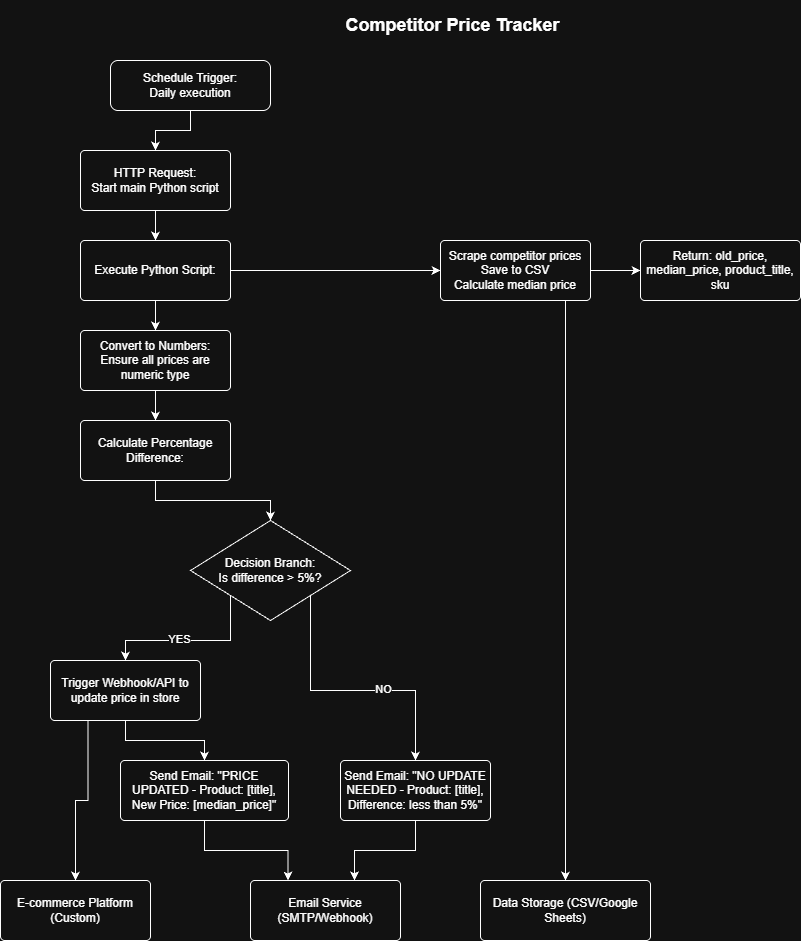

The diagram above was exported from draw.io. Its source (the exported page's mxGraphModel, read from the mxfile embedded in the PNG):
<mxGraphModel dx="2985" dy="937" grid="1" gridSize="10" guides="1" tooltips="1" connect="1" arrows="1" fold="1" page="1" pageScale="1" pageWidth="850" pageHeight="1100" math="0" shadow="0">
  <root>
    <mxCell id="0" />
    <mxCell id="1" parent="0" />
    <mxCell id="PtaYeadD69xGT2GchOEk-19" edge="1" parent="1" source="LKItar0yVzLfPO5cqeim-1" style="edgeStyle=orthogonalEdgeStyle;rounded=0;orthogonalLoop=1;jettySize=auto;html=1;" target="PtaYeadD69xGT2GchOEk-4">
      <mxGeometry relative="1" as="geometry" />
    </mxCell>
    <mxCell id="LKItar0yVzLfPO5cqeim-1" parent="1" style="rounded=1;whiteSpace=wrap;html=1;align=center;" value="&lt;div style=&quot;&quot;&gt;&lt;div&gt;Schedule Trigger:&lt;/div&gt;&lt;div&gt;Daily execution&lt;/div&gt;&lt;/div&gt;" vertex="1">
      <mxGeometry height="50" width="160" x="-50" y="60" as="geometry" />
    </mxCell>
    <mxCell id="LKItar0yVzLfPO5cqeim-27" parent="1" style="text;html=1;whiteSpace=wrap;strokeColor=none;fillColor=none;align=center;verticalAlign=middle;rounded=0;" value="&lt;div class=&quot;container&quot;&gt;&lt;div class=&quot;markdown markdown-main-panel stronger enable-updated-hr-color&quot; id=&quot;model-response-message-contentr_43645ac56f86afd8&quot; aria-live=&quot;polite&quot; aria-busy=&quot;false&quot; dir=&quot;ltr&quot; style=&quot;--animation-duration: 400ms; --fade-animation-function: linear;&quot;&gt;&lt;p data-path-to-node=&quot;2&quot;&gt;&lt;span style=&quot;font-size: 18px;&quot;&gt;&lt;b&gt;Competitor Price Tracker&amp;nbsp;&lt;/b&gt;&lt;/span&gt;&lt;/p&gt;&lt;/div&gt;&lt;/div&gt;" vertex="1">
      <mxGeometry height="50" width="430" x="80" as="geometry" />
    </mxCell>
    <mxCell id="PtaYeadD69xGT2GchOEk-20" edge="1" parent="1" source="PtaYeadD69xGT2GchOEk-4" style="edgeStyle=orthogonalEdgeStyle;rounded=0;orthogonalLoop=1;jettySize=auto;html=1;entryX=0.5;entryY=0;entryDx=0;entryDy=0;" target="PtaYeadD69xGT2GchOEk-5">
      <mxGeometry relative="1" as="geometry" />
    </mxCell>
    <mxCell id="PtaYeadD69xGT2GchOEk-4" parent="1" style="rounded=1;whiteSpace=wrap;html=1;align=center;arcSize=7;" value="HTTP Request:&lt;br&gt;Start main Python script" vertex="1">
      <mxGeometry height="60" width="150" x="-80" y="150" as="geometry" />
    </mxCell>
    <mxCell id="PtaYeadD69xGT2GchOEk-21" edge="1" parent="1" source="PtaYeadD69xGT2GchOEk-5" style="edgeStyle=orthogonalEdgeStyle;rounded=0;orthogonalLoop=1;jettySize=auto;html=1;" target="PtaYeadD69xGT2GchOEk-8">
      <mxGeometry relative="1" as="geometry" />
    </mxCell>
    <mxCell id="PtaYeadD69xGT2GchOEk-28" edge="1" parent="1" source="PtaYeadD69xGT2GchOEk-5" style="edgeStyle=orthogonalEdgeStyle;rounded=0;orthogonalLoop=1;jettySize=auto;html=1;entryX=0;entryY=0.5;entryDx=0;entryDy=0;" target="PtaYeadD69xGT2GchOEk-6">
      <mxGeometry relative="1" as="geometry" />
    </mxCell>
    <mxCell id="PtaYeadD69xGT2GchOEk-5" parent="1" style="rounded=1;whiteSpace=wrap;html=1;align=center;arcSize=7;" value="&lt;div&gt;Execute Python Script:&lt;/div&gt;" vertex="1">
      <mxGeometry height="60" width="150" x="-80" y="240" as="geometry" />
    </mxCell>
    <mxCell id="PtaYeadD69xGT2GchOEk-29" edge="1" parent="1" source="PtaYeadD69xGT2GchOEk-6" style="edgeStyle=orthogonalEdgeStyle;rounded=0;orthogonalLoop=1;jettySize=auto;html=1;entryX=0;entryY=0.5;entryDx=0;entryDy=0;" target="PtaYeadD69xGT2GchOEk-7">
      <mxGeometry relative="1" as="geometry" />
    </mxCell>
    <mxCell id="PtaYeadD69xGT2GchOEk-31" edge="1" parent="1" source="PtaYeadD69xGT2GchOEk-6" style="edgeStyle=orthogonalEdgeStyle;rounded=0;orthogonalLoop=1;jettySize=auto;html=1;entryX=0.5;entryY=0;entryDx=0;entryDy=0;" target="PtaYeadD69xGT2GchOEk-17">
      <mxGeometry relative="1" as="geometry">
        <Array as="points">
          <mxPoint x="405" y="450" />
          <mxPoint x="405" y="450" />
        </Array>
      </mxGeometry>
    </mxCell>
    <mxCell id="PtaYeadD69xGT2GchOEk-6" parent="1" style="rounded=1;whiteSpace=wrap;html=1;align=center;arcSize=7;" value="&lt;div style=&quot;&quot;&gt;Scrape competitor prices&lt;/div&gt;&lt;div&gt;Save to CSV&lt;/div&gt;&lt;div&gt;Calculate median price&lt;/div&gt;" vertex="1">
      <mxGeometry height="60" width="150" x="280" y="240" as="geometry" />
    </mxCell>
    <mxCell id="PtaYeadD69xGT2GchOEk-7" parent="1" style="rounded=1;whiteSpace=wrap;html=1;align=center;arcSize=7;" value="&lt;div&gt;Return: old_price, median_price, product_title, sku&lt;/div&gt;" vertex="1">
      <mxGeometry height="60" width="160" x="480" y="240" as="geometry" />
    </mxCell>
    <mxCell id="PtaYeadD69xGT2GchOEk-18" edge="1" parent="1" source="PtaYeadD69xGT2GchOEk-8" style="edgeStyle=orthogonalEdgeStyle;rounded=0;orthogonalLoop=1;jettySize=auto;html=1;" target="PtaYeadD69xGT2GchOEk-10" value="">
      <mxGeometry relative="1" as="geometry" />
    </mxCell>
    <mxCell id="PtaYeadD69xGT2GchOEk-8" parent="1" style="rounded=1;whiteSpace=wrap;html=1;align=center;arcSize=7;" value="Convert to Numbers:&lt;br&gt;Ensure all prices are numeric type" vertex="1">
      <mxGeometry height="60" width="150" x="-80" y="330" as="geometry" />
    </mxCell>
    <mxCell id="PtaYeadD69xGT2GchOEk-22" edge="1" parent="1" source="PtaYeadD69xGT2GchOEk-10" style="edgeStyle=orthogonalEdgeStyle;rounded=0;orthogonalLoop=1;jettySize=auto;html=1;" target="PtaYeadD69xGT2GchOEk-11">
      <mxGeometry relative="1" as="geometry" />
    </mxCell>
    <mxCell id="PtaYeadD69xGT2GchOEk-10" parent="1" style="rounded=1;whiteSpace=wrap;html=1;align=center;arcSize=7;" value="&lt;div&gt;Calculate Percentage Difference:&lt;/div&gt;" vertex="1">
      <mxGeometry height="60" width="150" x="-80" y="420" as="geometry" />
    </mxCell>
    <mxCell id="PtaYeadD69xGT2GchOEk-23" edge="1" parent="1" source="PtaYeadD69xGT2GchOEk-11" style="edgeStyle=orthogonalEdgeStyle;rounded=0;orthogonalLoop=1;jettySize=auto;html=1;exitX=0;exitY=1;exitDx=0;exitDy=0;entryX=0.5;entryY=0;entryDx=0;entryDy=0;" target="PtaYeadD69xGT2GchOEk-12">
      <mxGeometry relative="1" as="geometry" />
    </mxCell>
    <mxCell id="PtaYeadD69xGT2GchOEk-26" connectable="0" parent="PtaYeadD69xGT2GchOEk-23" style="edgeLabel;html=1;align=center;verticalAlign=middle;resizable=0;points=[];" value="YES" vertex="1">
      <mxGeometry relative="1" x="0.145" y="-2" as="geometry">
        <mxPoint as="offset" />
      </mxGeometry>
    </mxCell>
    <mxCell id="PtaYeadD69xGT2GchOEk-24" edge="1" parent="1" source="PtaYeadD69xGT2GchOEk-11" style="edgeStyle=orthogonalEdgeStyle;rounded=0;orthogonalLoop=1;jettySize=auto;html=1;exitX=1;exitY=1;exitDx=0;exitDy=0;" target="PtaYeadD69xGT2GchOEk-14">
      <mxGeometry relative="1" as="geometry" />
    </mxCell>
    <mxCell id="PtaYeadD69xGT2GchOEk-25" connectable="0" parent="PtaYeadD69xGT2GchOEk-24" style="edgeLabel;html=1;align=center;verticalAlign=middle;resizable=0;points=[];" value="NO" vertex="1">
      <mxGeometry relative="1" x="0.2314" y="2" as="geometry">
        <mxPoint as="offset" />
      </mxGeometry>
    </mxCell>
    <mxCell id="PtaYeadD69xGT2GchOEk-11" parent="1" style="rhombus;whiteSpace=wrap;html=1;" value="Decision Branch:&#10;Is difference &gt; 5%?" vertex="1">
      <mxGeometry height="100" width="160" x="30" y="520" as="geometry" />
    </mxCell>
    <mxCell id="PtaYeadD69xGT2GchOEk-27" edge="1" parent="1" source="PtaYeadD69xGT2GchOEk-12" style="edgeStyle=orthogonalEdgeStyle;rounded=0;orthogonalLoop=1;jettySize=auto;html=1;" target="PtaYeadD69xGT2GchOEk-13">
      <mxGeometry relative="1" as="geometry" />
    </mxCell>
    <mxCell id="PtaYeadD69xGT2GchOEk-34" edge="1" parent="1" source="PtaYeadD69xGT2GchOEk-12" style="edgeStyle=orthogonalEdgeStyle;rounded=0;orthogonalLoop=1;jettySize=auto;html=1;exitX=0.25;exitY=1;exitDx=0;exitDy=0;entryX=0.5;entryY=0;entryDx=0;entryDy=0;" target="PtaYeadD69xGT2GchOEk-15">
      <mxGeometry relative="1" as="geometry" />
    </mxCell>
    <mxCell id="PtaYeadD69xGT2GchOEk-12" parent="1" style="rounded=1;whiteSpace=wrap;html=1;align=center;arcSize=7;" value="Trigger Webhook/API to update price in store" vertex="1">
      <mxGeometry height="60" width="150" x="-110" y="660" as="geometry" />
    </mxCell>
    <mxCell id="PtaYeadD69xGT2GchOEk-32" edge="1" parent="1" source="PtaYeadD69xGT2GchOEk-13" style="edgeStyle=orthogonalEdgeStyle;rounded=0;orthogonalLoop=1;jettySize=auto;html=1;entryX=0.25;entryY=0;entryDx=0;entryDy=0;" target="PtaYeadD69xGT2GchOEk-16">
      <mxGeometry relative="1" as="geometry" />
    </mxCell>
    <mxCell id="PtaYeadD69xGT2GchOEk-13" parent="1" style="rounded=1;whiteSpace=wrap;html=1;align=center;arcSize=7;" value="Send Email: &quot;PRICE UPDATED - Product: [title], New Price: [median_price]&quot;" vertex="1">
      <mxGeometry height="60" width="168" x="-40" y="760" as="geometry" />
    </mxCell>
    <mxCell id="PtaYeadD69xGT2GchOEk-14" parent="1" style="rounded=1;whiteSpace=wrap;html=1;align=center;arcSize=7;" value="Send Email: &quot;NO UPDATE NEEDED - Product: [title], Difference: less than 5%&quot;" vertex="1">
      <mxGeometry height="60" width="150" x="180" y="760" as="geometry" />
    </mxCell>
    <mxCell id="PtaYeadD69xGT2GchOEk-15" parent="1" style="rounded=1;whiteSpace=wrap;html=1;align=center;arcSize=7;" value="E-commerce Platform (Custom)" vertex="1">
      <mxGeometry height="60" width="150" x="-160" y="880" as="geometry" />
    </mxCell>
    <mxCell id="PtaYeadD69xGT2GchOEk-16" parent="1" style="rounded=1;whiteSpace=wrap;html=1;align=center;arcSize=7;" value="Email Service (SMTP/Webhook)" vertex="1">
      <mxGeometry height="60" width="150" x="90" y="880" as="geometry" />
    </mxCell>
    <mxCell id="PtaYeadD69xGT2GchOEk-17" parent="1" style="rounded=1;whiteSpace=wrap;html=1;align=center;arcSize=7;" value="Data Storage (CSV/Google Sheets)" vertex="1">
      <mxGeometry height="60" width="170" x="320" y="880" as="geometry" />
    </mxCell>
    <mxCell id="PtaYeadD69xGT2GchOEk-33" edge="1" parent="1" source="PtaYeadD69xGT2GchOEk-14" style="edgeStyle=orthogonalEdgeStyle;rounded=0;orthogonalLoop=1;jettySize=auto;html=1;entryX=0.693;entryY=-0.002;entryDx=0;entryDy=0;entryPerimeter=0;" target="PtaYeadD69xGT2GchOEk-16">
      <mxGeometry relative="1" as="geometry" />
    </mxCell>
  </root>
</mxGraphModel>